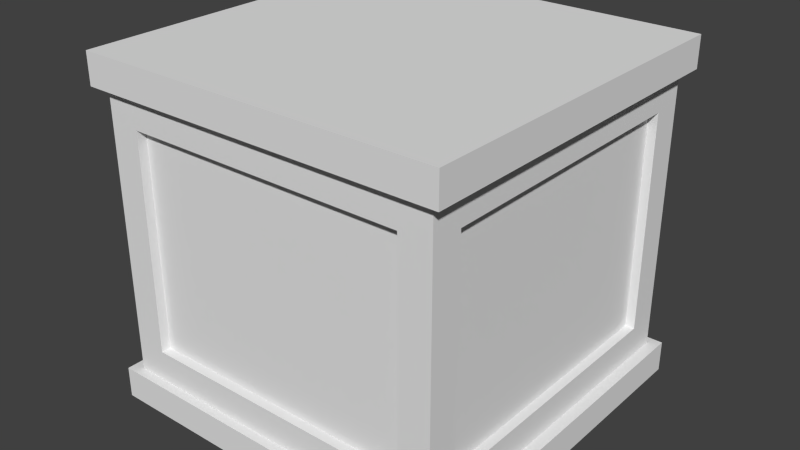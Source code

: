 # Source: CajaMadera.blend  (saved by Blender 2.76.0; exported with 4.5.12 LTS)
import bpy
from mathutils import Matrix  # noqa: F401  (used for matrix-valued properties, if any)

bpy.ops.wm.read_factory_settings(use_empty=True)
scene = bpy.context.scene
scene.name = 'Scene'

# ---- collections
col_collection_1 = bpy.data.collections.new('Collection 1'); scene.collection.children.link(col_collection_1)

# ---- world
world_world = bpy.data.worlds.new('World'); scene.world = world_world
world_world.color = (0.05088, 0.05088, 0.05088)
world_world.use_sun_shadow = False
world_world.sun_shadow_jitter_overblur = 0.0
world_world.cycles.sampling_method = 'MANUAL'
world_world.cycles.sample_map_resolution = 256

# ---- meshes
me_cube = bpy.data.meshes.new('Cube')
me_cube.from_pydata([(-1.0, -1.0, -1.0), (-1.0, -1.0, 1.0), (-1.0, 1.0, -1.0), (-1.0, 1.0, 1.0), (1.0, -1.0, -1.0), (1.0, -1.0, 1.0), (1.0, 1.0, -1.0), (1.0, 1.0, 1.0), (-0.8182, 1.0, 1.0), (-0.6364, 1.0, 1.0), (-0.4545, 1.0, 1.0), (-0.2727, 1.0, 1.0), (-0.09091, 1.0, 1.0), (0.09091, 1.0, 1.0), (0.2727, 1.0, 1.0), (0.4545, 1.0, 1.0), (0.6364, 1.0, 1.0), (0.8182, 1.0, 1.0), (0.8182, 1.0, -1.0), (0.6364, 1.0, -1.0), (0.4545, 1.0, -1.0), (0.2727, 1.0, -1.0), (0.09091, 1.0, -1.0), (-0.09091, 1.0, -1.0), (-0.2727, 1.0, -1.0), (-0.4545, 1.0, -1.0), (-0.6364, 1.0, -1.0), (-0.8182, 1.0, -1.0), (0.8182, -1.0, 1.0), (0.6364, -1.0, 1.0), (0.4545, -1.0, 1.0), (0.2727, -1.0, 1.0), (0.09091, -1.0, 1.0), (-0.09091, -1.0, 1.0), (-0.2727, -1.0, 1.0), (-0.4545, -1.0, 1.0), (-0.6364, -1.0, 1.0), (-0.8182, -1.0, 1.0), (-0.8182, -1.0, -1.0), (-0.6364, -1.0, -1.0), (-0.4545, -1.0, -1.0), (-0.2727, -1.0, -1.0), (-0.09091, -1.0, -1.0), (0.09091, -1.0, -1.0), (0.2727, -1.0, -1.0), (0.4545, -1.0, -1.0), (0.6364, -1.0, -1.0), (0.8182, -1.0, -1.0), (-1.0, -0.8182, 1.0), (-1.0, -0.6364, 1.0), (-1.0, -0.4545, 1.0), (-1.0, -0.2727, 1.0), (-1.0, -0.09091, 1.0), (-1.0, 0.09091, 1.0), (-1.0, 0.2727, 1.0), (-1.0, 0.4545, 1.0), (-1.0, 0.6364, 1.0), (-1.0, 0.8182, 1.0), (-1.0, 0.8182, -1.0), (-1.0, 0.6364, -1.0), (-1.0, 0.4545, -1.0), (-1.0, 0.2727, -1.0), (-1.0, 0.09091, -1.0), (-1.0, -0.09091, -1.0), (-1.0, -0.2727, -1.0), (-1.0, -0.4545, -1.0), (-1.0, -0.6364, -1.0), (-1.0, -0.8182, -1.0), (1.0, 0.8182, 1.0), (1.0, 0.6364, 1.0), (1.0, 0.4545, 1.0), (1.0, 0.2727, 1.0), (1.0, 0.09091, 1.0), (1.0, -0.09091, 1.0), (1.0, -0.2727, 1.0), (1.0, -0.4545, 1.0), (1.0, -0.6364, 1.0), (1.0, -0.8182, 1.0), (1.0, -0.8182, -1.0), (1.0, -0.6364, -1.0), (1.0, -0.4545, -1.0), (1.0, -0.2727, -1.0), (1.0, -0.09091, -1.0), (1.0, 0.09091, -1.0), (1.0, 0.2727, -1.0), (1.0, 0.4545, -1.0), (1.0, 0.6364, -1.0), (1.0, 0.8182, -1.0), (0.8182, 0.8182, 1.0), (0.8182, 0.6364, 1.0), (0.8182, 0.4545, 1.0), (0.8182, 0.2727, 1.0), (0.8182, 0.09091, 1.0), (0.8182, -0.09091, 1.0), (0.8182, -0.2727, 1.0), (0.8182, -0.4545, 1.0), (0.8182, -0.6364, 1.0), (0.8182, -0.8182, 1.0), (0.6364, 0.8182, 1.0), (0.6364, 0.6364, 1.0), (0.6364, 0.4545, 1.0), (0.6364, 0.2727, 1.0), (0.6364, 0.09091, 1.0), (0.6364, -0.09091, 1.0), (0.6364, -0.2727, 1.0), (0.6364, -0.4545, 1.0), (0.6364, -0.6364, 1.0), (0.6364, -0.8182, 1.0), (0.4545, 0.8182, 1.0), (0.4545, 0.6364, 1.0), (0.4545, 0.4545, 1.0), (0.4545, 0.2727, 1.0), (0.4545, 0.09091, 1.0), (0.4545, -0.09091, 1.0), (0.4545, -0.2727, 1.0), (0.4545, -0.4545, 1.0), (0.4545, -0.6364, 1.0), (0.4545, -0.8182, 1.0), (0.2727, 0.8182, 1.0), (0.2727, 0.6364, 1.0), (0.2727, 0.4545, 1.0), (0.2727, 0.2727, 1.0), (0.2727, 0.09091, 1.0), (0.2727, -0.09091, 1.0), (0.2727, -0.2727, 1.0), (0.2727, -0.4545, 1.0), (0.2727, -0.6364, 1.0), (0.2727, -0.8182, 1.0), (0.09091, 0.8182, 1.0), (0.09091, 0.6364, 1.0), (0.09091, 0.4545, 1.0), (0.09091, 0.2727, 1.0), (0.09091, 0.09091, 1.0), (0.09091, -0.09091, 1.0), (0.09091, -0.2727, 1.0), (0.09091, -0.4545, 1.0), (0.09091, -0.6364, 1.0), (0.09091, -0.8182, 1.0), (-0.09091, 0.8182, 1.0), (-0.09091, 0.6364, 1.0), (-0.09091, 0.4545, 1.0), (-0.09091, 0.2727, 1.0), (-0.09091, 0.09091, 1.0), (-0.09091, -0.09091, 1.0), (-0.09091, -0.2727, 1.0), (-0.09091, -0.4545, 1.0), (-0.09091, -0.6364, 1.0), (-0.09091, -0.8182, 1.0), (-0.2727, 0.8182, 1.0), (-0.2727, 0.6364, 1.0), (-0.2727, 0.4545, 1.0), (-0.2727, 0.2727, 1.0), (-0.2727, 0.09091, 1.0), (-0.2727, -0.09091, 1.0), (-0.2727, -0.2727, 1.0), (-0.2727, -0.4545, 1.0), (-0.2727, -0.6364, 1.0), (-0.2727, -0.8182, 1.0), (-0.4545, 0.8182, 1.0), (-0.4545, 0.6364, 1.0), (-0.4545, 0.4545, 1.0), (-0.4545, 0.2727, 1.0), (-0.4545, 0.09091, 1.0), (-0.4545, -0.09091, 1.0), (-0.4545, -0.2727, 1.0), (-0.4545, -0.4545, 1.0), (-0.4545, -0.6364, 1.0), (-0.4545, -0.8182, 1.0), (-0.6364, 0.8182, 1.0), (-0.6364, 0.6364, 1.0), (-0.6364, 0.4545, 1.0), (-0.6364, 0.2727, 1.0), (-0.6364, 0.09091, 1.0), (-0.6364, -0.09091, 1.0), (-0.6364, -0.2727, 1.0), (-0.6364, -0.4545, 1.0), (-0.6364, -0.6364, 1.0), (-0.6364, -0.8182, 1.0), (-0.8182, 0.8182, 1.0), (-0.8182, 0.6364, 1.0), (-0.8182, 0.4545, 1.0), (-0.8182, 0.2727, 1.0), (-0.8182, 0.09091, 1.0), (-0.8182, -0.09091, 1.0), (-0.8182, -0.2727, 1.0), (-0.8182, -0.4545, 1.0), (-0.8182, -0.6364, 1.0), (-0.8182, -0.8182, 1.0), (-0.8182, 0.8182, -1.0), (-0.8182, 0.6364, -1.0), (-0.8182, 0.4545, -1.0), (-0.8182, 0.2727, -1.0), (-0.8182, 0.09091, -1.0), (-0.8182, -0.09091, -1.0), (-0.8182, -0.2727, -1.0), (-0.8182, -0.4545, -1.0), (-0.8182, -0.6364, -1.0), (-0.8182, -0.8182, -1.0), (-0.6364, 0.8182, -1.0), (-0.6364, 0.6364, -1.0), (-0.6364, 0.4545, -1.0), (-0.6364, 0.2727, -1.0), (-0.6364, 0.09091, -1.0), (-0.6364, -0.09091, -1.0), (-0.6364, -0.2727, -1.0), (-0.6364, -0.4545, -1.0), (-0.6364, -0.6364, -1.0), (-0.6364, -0.8182, -1.0), (-0.4545, 0.8182, -1.0), (-0.4545, 0.6364, -1.0), (-0.4545, 0.4545, -1.0), (-0.4545, 0.2727, -1.0), (-0.4545, 0.09091, -1.0), (-0.4545, -0.09091, -1.0), (-0.4545, -0.2727, -1.0), (-0.4545, -0.4545, -1.0), (-0.4545, -0.6364, -1.0), (-0.4545, -0.8182, -1.0), (-0.2727, 0.8182, -1.0), (-0.2727, 0.6364, -1.0), (-0.2727, 0.4545, -1.0), (-0.2727, 0.2727, -1.0), (-0.2727, 0.09091, -1.0), (-0.2727, -0.09091, -1.0), (-0.2727, -0.2727, -1.0), (-0.2727, -0.4545, -1.0), (-0.2727, -0.6364, -1.0), (-0.2727, -0.8182, -1.0), (-0.09091, 0.8182, -1.0), (-0.09091, 0.6364, -1.0), (-0.09091, 0.4545, -1.0), (-0.09091, 0.2727, -1.0), (-0.09091, 0.09091, -1.0), (-0.09091, -0.09091, -1.0), (-0.09091, -0.2727, -1.0), (-0.09091, -0.4545, -1.0), (-0.09091, -0.6364, -1.0), (-0.09091, -0.8182, -1.0), (0.09091, 0.8182, -1.0), (0.09091, 0.6364, -1.0), (0.09091, 0.4545, -1.0), (0.09091, 0.2727, -1.0), (0.09091, 0.09091, -1.0), (0.09091, -0.09091, -1.0), (0.09091, -0.2727, -1.0), (0.09091, -0.4545, -1.0), (0.09091, -0.6364, -1.0), (0.09091, -0.8182, -1.0), (0.2727, 0.8182, -1.0), (0.2727, 0.6364, -1.0), (0.2727, 0.4545, -1.0), (0.2727, 0.2727, -1.0), (0.2727, 0.09091, -1.0), (0.2727, -0.09091, -1.0), (0.2727, -0.2727, -1.0), (0.2727, -0.4545, -1.0), (0.2727, -0.6364, -1.0), (0.2727, -0.8182, -1.0), (0.4545, 0.8182, -1.0), (0.4545, 0.6364, -1.0), (0.4545, 0.4545, -1.0), (0.4545, 0.2727, -1.0), (0.4545, 0.09091, -1.0), (0.4545, -0.09091, -1.0), (0.4545, -0.2727, -1.0), (0.4545, -0.4545, -1.0), (0.4545, -0.6364, -1.0), (0.4545, -0.8182, -1.0), (0.6364, 0.8182, -1.0), (0.6364, 0.6364, -1.0), (0.6364, 0.4545, -1.0), (0.6364, 0.2727, -1.0), (0.6364, 0.09091, -1.0), (0.6364, -0.09091, -1.0), (0.6364, -0.2727, -1.0), (0.6364, -0.4545, -1.0), (0.6364, -0.6364, -1.0), (0.6364, -0.8182, -1.0), (0.8182, 0.8182, -1.0), (0.8182, 0.6364, -1.0), (0.8182, 0.4545, -1.0), (0.8182, 0.2727, -1.0), (0.8182, 0.09091, -1.0), (0.8182, -0.09091, -1.0), (0.8182, -0.2727, -1.0), (0.8182, -0.4545, -1.0), (0.8182, -0.6364, -1.0), (0.8182, -0.8182, -1.0), (-1.0, -1.0, -0.8182), (-1.0, -1.0, -0.6364), (-1.0, -1.0, -0.4545), (-1.0, -1.0, -0.2727), (-1.0, -1.0, -0.09091), (-1.0, -1.0, 0.09091), (-1.0, -1.0, 0.2727), (-1.0, -1.0, 0.4545), (-1.0, -1.0, 0.6364), (-1.0, -1.0, 0.8182), (-1.0, 1.0, 0.8182), (-1.0, 1.0, 0.6364), (-1.0, 1.0, 0.4545), (-1.0, 1.0, 0.2727), (-1.0, 1.0, 0.09091), (-1.0, 1.0, -0.09091), (-1.0, 1.0, -0.2727), (-1.0, 1.0, -0.4545), (-1.0, 1.0, -0.6364), (-1.0, 1.0, -0.8182), (1.0, 1.0, 0.8182), (1.0, 1.0, 0.6364), (1.0, 1.0, 0.4545), (1.0, 1.0, 0.2727), (1.0, 1.0, 0.09091), (1.0, 1.0, -0.09091), (1.0, 1.0, -0.2727), (1.0, 1.0, -0.4545), (1.0, 1.0, -0.6364), (1.0, 1.0, -0.8182), (1.0, -1.0, 0.8182), (1.0, -1.0, 0.6364), (1.0, -1.0, 0.4545), (1.0, -1.0, 0.2727), (1.0, -1.0, 0.09091), (1.0, -1.0, -0.09091), (1.0, -1.0, -0.2727), (1.0, -1.0, -0.4545), (1.0, -1.0, -0.6364), (1.0, -1.0, -0.8182), (0.8182, -1.0, 0.8182), (0.8182, -1.0, 0.6364), (0.8182, -1.0, 0.4545), (0.8182, -1.0, 0.2727), (0.8182, -1.0, 0.09091), (0.8182, -1.0, -0.09091), (0.8182, -1.0, -0.2727), (0.8182, -1.0, -0.4545), (0.8182, -1.0, -0.6364), (0.8182, -1.0, -0.8182), (0.6364, -1.0, 0.8182), (0.6364, -1.0, 0.6364), (0.6364, -1.0, -0.6364), (0.6364, -1.0, -0.8182), (0.4545, -1.0, 0.8182), (0.4545, -1.0, 0.6364), (0.4545, -1.0, -0.6364), (0.4545, -1.0, -0.8182), (0.2727, -1.0, 0.8182), (0.2727, -1.0, 0.6364), (0.2727, -1.0, -0.6364), (0.2727, -1.0, -0.8182), (0.09091, -1.0, 0.8182), (0.09091, -1.0, 0.6364), (0.09091, -1.0, -0.6364), (0.09091, -1.0, -0.8182), (-0.09091, -1.0, 0.8182), (-0.09091, -1.0, 0.6364), (-0.09091, -1.0, -0.6364), (-0.09091, -1.0, -0.8182), (-0.2727, -1.0, 0.8182), (-0.2727, -1.0, 0.6364), (-0.2727, -1.0, -0.6364), (-0.2727, -1.0, -0.8182), (-0.4545, -1.0, 0.8182), (-0.4545, -1.0, 0.6364), (-0.4545, -1.0, -0.6364), (-0.4545, -1.0, -0.8182), (-0.6364, -1.0, 0.8182), (-0.6364, -1.0, 0.6364), (-0.6364, -1.0, -0.6364), (-0.6364, -1.0, -0.8182), (-0.8182, -1.0, 0.8182), (-0.8182, -1.0, 0.6364), (-0.8182, -1.0, 0.4545), (-0.8182, -1.0, 0.2727), (-0.8182, -1.0, 0.09091), (-0.8182, -1.0, -0.09091), (-0.8182, -1.0, -0.2727), (-0.8182, -1.0, -0.4545), (-0.8182, -1.0, -0.6364), (-0.8182, -1.0, -0.8182), (-0.8182, 1.0, 0.8182), (-0.8182, 1.0, 0.6364), (-0.8182, 1.0, 0.4545), (-0.8182, 1.0, 0.2727), (-0.8182, 1.0, 0.09091), (-0.8182, 1.0, -0.09091), (-0.8182, 1.0, -0.2727), (-0.8182, 1.0, -0.4545), (-0.8182, 1.0, -0.6364), (-0.8182, 1.0, -0.8182), (-0.6364, 1.0, 0.8182), (-0.6364, 1.0, 0.6364), (-0.6364, 1.0, -0.6364), (-0.6364, 1.0, -0.8182), (-0.4545, 1.0, 0.8182), (-0.4545, 1.0, 0.6364), (-0.4545, 1.0, -0.6364), (-0.4545, 1.0, -0.8182), (-0.2727, 1.0, 0.8182), (-0.2727, 1.0, 0.6364), (-0.2727, 1.0, -0.6364), (-0.2727, 1.0, -0.8182), (-0.09091, 1.0, 0.8182), (-0.09091, 1.0, 0.6364), (-0.09091, 1.0, -0.6364), (-0.09091, 1.0, -0.8182), (0.09091, 1.0, 0.8182), (0.09091, 1.0, 0.6364), (0.09091, 1.0, -0.6364), (0.09091, 1.0, -0.8182), (0.2727, 1.0, 0.8182), (0.2727, 1.0, 0.6364), (0.2727, 1.0, -0.6364), (0.2727, 1.0, -0.8182), (0.4545, 1.0, 0.8182), (0.4545, 1.0, 0.6364), (0.4545, 1.0, -0.6364), (0.4545, 1.0, -0.8182), (0.6364, 1.0, 0.8182), (0.6364, 1.0, 0.6364), (0.6364, 1.0, -0.6364), (0.6364, 1.0, -0.8182), (0.8182, 1.0, 0.8182), (0.8182, 1.0, 0.6364), (0.8182, 1.0, 0.4545), (0.8182, 1.0, 0.2727), (0.8182, 1.0, 0.09091), (0.8182, 1.0, -0.09091), (0.8182, 1.0, -0.2727), (0.8182, 1.0, -0.4545), (0.8182, 1.0, -0.6364), (0.8182, 1.0, -0.8182), (1.0, 0.8182, 0.8182), (1.0, 0.8182, 0.6364), (1.0, 0.8182, 0.4545), (1.0, 0.8182, 0.2727), (1.0, 0.8182, 0.09091), (1.0, 0.8182, -0.09091), (1.0, 0.8182, -0.2727), (1.0, 0.8182, -0.4545), (1.0, 0.8182, -0.6364), (1.0, 0.8182, -0.8182), (1.0, 0.6364, 0.8182), (1.0, 0.6364, 0.6364), (-0.6364, 0.9448, -0.6364), (-0.6364, 0.9448, -0.4545), (-0.6364, 0.9448, -0.2727), (-0.6364, 0.9448, -0.09091), (-0.6364, 0.9448, 0.09091), (-0.6364, 0.9448, 0.2727), (1.0, 0.6364, -0.6364), (1.0, 0.6364, -0.8182), (1.0, 0.4545, 0.8182), (1.0, 0.4545, 0.6364), (-0.6364, 0.9448, 0.4545), (-0.6364, 0.9448, 0.6364), (-0.8182, 0.9448, -0.6364), (-0.8182, 0.9448, -0.4545), (-0.8182, 0.9448, -0.2727), (-0.8182, 0.9448, -0.09091), (1.0, 0.4545, -0.6364), (1.0, 0.4545, -0.8182), (1.0, 0.2727, 0.8182), (1.0, 0.2727, 0.6364), (-0.8182, 0.9448, 0.09091), (-0.8182, 0.9448, 0.2727), (-0.8182, 0.9448, 0.4545), (-0.8182, 0.9448, 0.6364), (-0.8182, -0.9448, -0.6364), (-0.8182, -0.9448, -0.4545), (1.0, 0.2727, -0.6364), (1.0, 0.2727, -0.8182), (1.0, 0.09091, 0.8182), (1.0, 0.09091, 0.6364), (-0.8182, -0.9448, -0.2727), (-0.8182, -0.9448, -0.09091), (-0.8182, -0.9448, 0.09091), (-0.8182, -0.9448, 0.2727), (-0.8182, -0.9448, 0.4545), (-0.8182, -0.9448, 0.6364), (1.0, 0.09091, -0.6364), (1.0, 0.09091, -0.8182), (1.0, -0.09091, 0.8182), (1.0, -0.09091, 0.6364), (-0.6364, -0.9448, -0.6364), (-0.6364, -0.9448, -0.4545), (-0.6364, -0.9448, -0.2727), (-0.6364, -0.9448, -0.09091), (-0.6364, -0.9448, 0.09091), (-0.6364, -0.9448, 0.2727), (1.0, -0.09091, -0.6364), (1.0, -0.09091, -0.8182), (1.0, -0.2727, 0.8182), (1.0, -0.2727, 0.6364), (-0.6364, -0.9448, 0.4545), (-0.6364, -0.9448, 0.6364), (-0.4545, -0.9448, -0.6364), (-0.4545, -0.9448, -0.4545), (-0.4545, -0.9448, -0.2727), (-0.4545, -0.9448, -0.09091), (1.0, -0.2727, -0.6364), (1.0, -0.2727, -0.8182), (1.0, -0.4545, 0.8182), (1.0, -0.4545, 0.6364), (-0.4545, -0.9448, 0.09091), (-0.4545, -0.9448, 0.2727), (-0.4545, -0.9448, 0.4545), (-0.4545, -0.9448, 0.6364), (-0.2727, -0.9448, -0.6364), (-0.2727, -0.9448, -0.4545), (1.0, -0.4545, -0.6364), (1.0, -0.4545, -0.8182), (1.0, -0.6364, 0.8182), (1.0, -0.6364, 0.6364), (-0.2727, -0.9448, -0.2727), (-0.2727, -0.9448, -0.09091), (-0.2727, -0.9448, 0.09091), (-0.2727, -0.9448, 0.2727), (-0.2727, -0.9448, 0.4545), (-0.2727, -0.9448, 0.6364), (1.0, -0.6364, -0.6364), (1.0, -0.6364, -0.8182), (1.0, -0.8182, 0.8182), (1.0, -0.8182, 0.6364), (1.0, -0.8182, 0.4545), (1.0, -0.8182, 0.2727), (1.0, -0.8182, 0.09091), (1.0, -0.8182, -0.09091), (1.0, -0.8182, -0.2727), (1.0, -0.8182, -0.4545), (1.0, -0.8182, -0.6364), (1.0, -0.8182, -0.8182), (-1.0, -0.8182, 0.8182), (-1.0, -0.8182, 0.6364), (-1.0, -0.8182, 0.4545), (-1.0, -0.8182, 0.2727), (-1.0, -0.8182, 0.09091), (-1.0, -0.8182, -0.09091), (-1.0, -0.8182, -0.2727), (-1.0, -0.8182, -0.4545), (-1.0, -0.8182, -0.6364), (-1.0, -0.8182, -0.8182), (-1.0, -0.6364, 0.8182), (-1.0, -0.6364, 0.6364), (-0.09091, -0.9448, -0.6364), (-0.09091, -0.9448, -0.4545), (-0.09091, -0.9448, -0.2727), (-0.09091, -0.9448, -0.09091), (-0.09091, -0.9448, 0.09091), (-0.09091, -0.9448, 0.2727), (-1.0, -0.6364, -0.6364), (-1.0, -0.6364, -0.8182), (-1.0, -0.4545, 0.8182), (-1.0, -0.4545, 0.6364), (-0.09091, -0.9448, 0.4545), (-0.09091, -0.9448, 0.6364), (0.09091, -0.9448, -0.6364), (0.09091, -0.9448, -0.4545), (0.09091, -0.9448, -0.2727), (0.09091, -0.9448, -0.09091), (-1.0, -0.4545, -0.6364), (-1.0, -0.4545, -0.8182), (-1.0, -0.2727, 0.8182), (-1.0, -0.2727, 0.6364), (0.09091, -0.9448, 0.09091), (0.09091, -0.9448, 0.2727), (0.09091, -0.9448, 0.4545), (0.09091, -0.9448, 0.6364), (0.2727, -0.9448, -0.6364), (0.2727, -0.9448, -0.4545), (-1.0, -0.2727, -0.6364), (-1.0, -0.2727, -0.8182), (-1.0, -0.09091, 0.8182), (-1.0, -0.09091, 0.6364), (0.2727, -0.9448, -0.2727), (0.2727, -0.9448, -0.09091), (0.2727, -0.9448, 0.09091), (0.2727, -0.9448, 0.2727), (0.2727, -0.9448, 0.4545), (0.2727, -0.9448, 0.6364), (-1.0, -0.09091, -0.6364), (-1.0, -0.09091, -0.8182), (-1.0, 0.09091, 0.8182), (-1.0, 0.09091, 0.6364), (0.4545, -0.9448, -0.6364), (0.4545, -0.9448, -0.4545), (0.4545, -0.9448, -0.2727), (0.4545, -0.9448, -0.09091), (0.4545, -0.9448, 0.09091), (0.4545, -0.9448, 0.2727), (-1.0, 0.09091, -0.6364), (-1.0, 0.09091, -0.8182), (-1.0, 0.2727, 0.8182), (-1.0, 0.2727, 0.6364), (0.4545, -0.9448, 0.4545), (0.4545, -0.9448, 0.6364), (0.6364, -0.9448, -0.6364), (0.6364, -0.9448, -0.4545), (0.6364, -0.9448, -0.2727), (0.6364, -0.9448, -0.09091), (-1.0, 0.2727, -0.6364), (-1.0, 0.2727, -0.8182), (-1.0, 0.4545, 0.8182), (-1.0, 0.4545, 0.6364), (0.6364, -0.9448, 0.09091), (0.6364, -0.9448, 0.2727), (0.6364, -0.9448, 0.4545), (0.6364, -0.9448, 0.6364), (0.8182, -0.9448, -0.6364), (0.8182, -0.9448, -0.4545), (-1.0, 0.4545, -0.6364), (-1.0, 0.4545, -0.8182), (-1.0, 0.6364, 0.8182), (-1.0, 0.6364, 0.6364), (0.8182, -0.9448, -0.2727), (0.8182, -0.9448, -0.09091), (0.8182, -0.9448, 0.09091), (0.8182, -0.9448, 0.2727), (0.8182, -0.9448, 0.4545), (0.8182, -0.9448, 0.6364), (-1.0, 0.6364, -0.6364), (-1.0, 0.6364, -0.8182), (-1.0, 0.8182, 0.8182), (-1.0, 0.8182, 0.6364), (-1.0, 0.8182, 0.4545), (-1.0, 0.8182, 0.2727), (-1.0, 0.8182, 0.09091), (-1.0, 0.8182, -0.09091), (-1.0, 0.8182, -0.2727), (-1.0, 0.8182, -0.4545), (-1.0, 0.8182, -0.6364), (-1.0, 0.8182, -0.8182), (-1.067, -1.054, 0.8182), (-1.067, -1.054, 1.0), (-1.067, 0.8627, 1.0), (-1.067, 1.054, 1.0), (-1.067, 1.054, -0.8182), (-1.067, 1.054, -1.0), (-1.067, -0.8627, -1.0), (-1.067, -1.054, -1.0), (0.8182, 1.054, 1.0), (1.067, 1.054, 1.0), (1.067, 1.054, -0.8182), (1.067, 1.054, -1.0), (-0.8182, 1.054, -1.0), (1.067, -0.8627, 1.0), (1.067, -1.054, 1.0), (1.067, -1.054, -0.8182), (1.067, -1.054, -1.0), (1.067, 0.8627, -1.0), (-0.8182, -1.054, 1.0), (0.8182, -1.054, -1.0), (-0.8182, 1.054, 1.0), (-0.6364, 1.054, 1.0), (-0.4545, 1.054, 1.0), (-0.2727, 1.054, 1.0), (-0.09091, 1.054, 1.0), (0.09091, 1.054, 1.0), (0.2727, 1.054, 1.0), (0.4545, 1.054, 1.0), (0.6364, 1.054, 1.0), (0.8182, 1.054, -1.0), (0.6364, 1.054, -1.0), (0.4545, 1.054, -1.0), (0.2727, 1.054, -1.0), (0.09091, 1.054, -1.0), (-0.09091, 1.054, -1.0), (-0.2727, 1.054, -1.0), (-0.4545, 1.054, -1.0), (-0.6364, 1.054, -1.0), (0.8182, -1.054, 1.0), (0.6364, -1.054, 1.0), (0.4545, -1.054, 1.0), (0.2727, -1.054, 1.0), (0.09091, -1.054, 1.0), (-0.09091, -1.054, 1.0), (-0.2727, -1.054, 1.0), (-0.4545, -1.054, 1.0), (-0.6364, -1.054, 1.0), (-0.8182, -1.054, -1.0), (-0.6364, -1.054, -1.0), (-0.4545, -1.054, -1.0), (-0.2727, -1.054, -1.0), (-0.09091, -1.054, -1.0), (0.09091, -1.054, -1.0), (0.2727, -1.054, -1.0), (0.4545, -1.054, -1.0), (0.6364, -1.054, -1.0), (0.8182, -1.054, -0.8182), (0.6364, -1.054, -0.8182), (0.4545, -1.054, -0.8182), (0.2727, -1.054, -0.8182), (0.09091, -1.054, -0.8182), (-0.09091, -1.054, -0.8182), (-0.2727, -1.054, -0.8182), (-0.4545, -1.054, -0.8182), (-0.6364, -1.054, -0.8182), (-0.8182, -1.054, -0.8182), (-0.8182, 1.054, -0.8182), (-0.6364, 1.054, -0.8182), (-0.4545, 1.054, -0.8182), (-0.2727, 1.054, -0.8182), (-0.09091, 1.054, -0.8182), (0.09091, 1.054, -0.8182), (0.2727, 1.054, -0.8182), (0.4545, 1.054, -0.8182), (0.6364, 1.054, -0.8182), (0.8182, 1.054, -0.8182), (-1.067, -0.8627, 1.0), (-1.067, -0.671, 1.0), (-1.067, -0.4793, 1.0), (-1.067, -0.2876, 1.0), (-1.067, -0.09586, 1.0), (-1.067, 0.09586, 1.0), (-1.067, 0.2876, 1.0), (-1.067, 0.4793, 1.0), (-1.067, 0.671, 1.0), (-1.067, 0.8627, -1.0), (-1.067, 0.671, -1.0), (-1.067, 0.4793, -1.0), (-1.067, 0.2876, -1.0), (-1.067, 0.09586, -1.0), (-1.067, -0.09586, -1.0), (-1.067, -0.2876, -1.0), (-1.067, -0.4793, -1.0), (-1.067, -0.671, -1.0), (1.067, 0.8627, 1.0), (1.067, 0.671, 1.0), (1.067, 0.4793, 1.0), (1.067, 0.2876, 1.0), (1.067, 0.09586, 1.0), (1.067, -0.09586, 1.0), (1.067, -0.2876, 1.0), (1.067, -0.4793, 1.0), (1.067, -0.671, 1.0), (1.067, -0.8627, -1.0), (1.067, -0.671, -1.0), (1.067, -0.4793, -1.0), (1.067, -0.2876, -1.0), (1.067, -0.09586, -1.0), (1.067, 0.09586, -1.0), (1.067, 0.2876, -1.0), (1.067, 0.4793, -1.0), (1.067, 0.671, -1.0), (1.067, 0.8627, -0.8182), (1.067, 0.671, -0.8182), (1.067, 0.4793, -0.8182), (1.067, 0.2876, -0.8182), (1.067, 0.09586, -0.8182), (1.067, -0.09586, -0.8182), (1.067, -0.2876, -0.8182), (1.067, -0.4793, -0.8182), (1.067, -0.671, -0.8182), (1.067, -0.8627, -0.8182), (-1.067, -0.8627, -0.8182), (-1.067, -0.671, -0.8182), (-1.067, -0.4793, -0.8182), (-1.067, -0.2876, -0.8182), (-1.067, -0.09586, -0.8182), (-1.067, 0.09586, -0.8182), (-1.067, 0.2876, -0.8182), (-1.067, 0.4793, -0.8182), (-1.067, 0.671, -0.8182), (-1.067, 0.8627, -0.8182), (-1.067, -1.054, -0.8182), (-1.067, 1.054, 0.8182), (1.067, 1.054, 0.8182), (1.067, -1.054, 0.8182), (0.8182, -1.054, 0.8182), (0.6364, -1.054, 0.8182), (0.4545, -1.054, 0.8182), (0.2727, -1.054, 0.8182), (0.09091, -1.054, 0.8182), (-0.09091, -1.054, 0.8182), (-0.2727, -1.054, 0.8182), (-0.4545, -1.054, 0.8182), (-0.6364, -1.054, 0.8182), (-0.8182, -1.054, 0.8182), (-0.8182, 1.054, 0.8182), (-0.6364, 1.054, 0.8182), (-0.4545, 1.054, 0.8182), (-0.2727, 1.054, 0.8182), (-0.09091, 1.054, 0.8182), (0.09091, 1.054, 0.8182), (0.2727, 1.054, 0.8182), (0.4545, 1.054, 0.8182), (0.6364, 1.054, 0.8182), (0.8182, 1.054, 0.8182), (1.067, 0.8627, 0.8182), (1.067, 0.671, 0.8182), (1.067, 0.4793, 0.8182), (1.067, 0.2876, 0.8182), (1.067, 0.09586, 0.8182), (1.067, -0.09586, 0.8182), (1.067, -0.2876, 0.8182), (1.067, -0.4793, 0.8182), (1.067, -0.671, 0.8182), (1.067, -0.8627, 0.8182), (-1.067, -0.8627, 0.8182), (-1.067, -0.671, 0.8182), (-1.067, -0.4793, 0.8182), (-1.067, -0.2876, 0.8182), (-1.067, -0.09586, 0.8182), (-1.067, 0.09586, 0.8182), (-1.067, 0.2876, 0.8182), (-1.067, 0.4793, 0.8182), (-1.067, 0.671, 0.8182), (-1.067, 0.8627, 0.8182), (0.9467, 0.8182, 0.6364), (0.9467, 0.8182, 0.4545), (0.9467, 0.8182, 0.2727), (0.9467, 0.8182, 0.09091), (0.9467, 0.8182, -0.09091), (0.9467, 0.8182, -0.2727), (0.9467, 0.8182, -0.4545), (0.9467, 0.8182, -0.6364), (0.9467, 0.6364, 0.6364), (0.9467, 0.6364, 0.4545), (0.9467, 0.6364, 0.2727), (0.9467, 0.6364, 0.09091), (0.9467, 0.6364, -0.09091), (0.9467, 0.6364, -0.2727), (0.9467, 0.6364, -0.4545), (0.9467, 0.6364, -0.6364), (0.9467, 0.4545, 0.6364), (0.9467, 0.4545, 0.4545), (0.9467, 0.4545, 0.2727), (0.9467, 0.4545, 0.09091), (0.9467, 0.4545, -0.09091), (0.9467, 0.4545, -0.2727), (0.9467, 0.4545, -0.4545), (0.9467, 0.4545, -0.6364), (0.9467, 0.2727, 0.6364), (0.9467, 0.2727, 0.4545), (0.9467, 0.2727, 0.2727), (0.9467, 0.2727, 0.09091), (0.9467, 0.2727, -0.09091), (0.9467, 0.2727, -0.2727), (0.9467, 0.2727, -0.4545), (0.9467, 0.2727, -0.6364), (0.9467, 0.09091, 0.6364), (0.9467, 0.09091, 0.4545), (0.9467, 0.09091, 0.2727), (0.9467, 0.09091, 0.09091), (0.9467, 0.09091, -0.09091), (0.9467, 0.09091, -0.2727), (0.9467, 0.09091, -0.4545), (0.9467, 0.09091, -0.6364), (0.9467, -0.09091, 0.6364), (0.9467, -0.09091, 0.4545), (0.9467, -0.09091, 0.2727), (0.9467, -0.09091, 0.09091), (0.9467, -0.09091, -0.09091), (0.9467, -0.09091, -0.2727), (0.9467, -0.09091, -0.4545), (0.9467, -0.09091, -0.6364), (0.9467, -0.2727, 0.6364), (0.9467, -0.2727, 0.4545), (0.9467, -0.2727, 0.2727), (0.9467, -0.2727, 0.09091), (0.9467, -0.2727, -0.09091), (0.9467, -0.2727, -0.2727), (0.9467, -0.2727, -0.4545), (0.9467, -0.2727, -0.6364), (0.9467, -0.4545, 0.6364), (0.9467, -0.4545, 0.4545), (0.9467, -0.4545, 0.2727), (0.9467, -0.4545, 0.09091), (0.9467, -0.4545, -0.09091), (0.9467, -0.4545, -0.2727), (0.9467, -0.4545, -0.4545), (0.9467, -0.4545, -0.6364), (0.9467, -0.6364, 0.6364), (0.9467, -0.6364, 0.4545), (0.9467, -0.6364, 0.2727), (0.9467, -0.6364, 0.09091), (0.9467, -0.6364, -0.09091), (0.9467, -0.6364, -0.2727), (0.9467, -0.6364, -0.4545), (0.9467, -0.6364, -0.6364), (0.9467, -0.8182, 0.6364), (0.9467, -0.8182, 0.4545), (0.9467, -0.8182, 0.2727), (0.9467, -0.8182, 0.09091), (0.9467, -0.8182, -0.09091), (0.9467, -0.8182, -0.2727), (0.9467, -0.8182, -0.4545), (0.9467, -0.8182, -0.6364), (-0.9467, -0.8182, 0.6364), (-0.9467, -0.8182, 0.4545), (-0.9467, -0.8182, 0.2727), (-0.9467, -0.8182, 0.09091), (-0.9467, -0.8182, -0.09091), (-0.9467, -0.8182, -0.2727), (-0.9467, -0.8182, -0.4545), (-0.9467, -0.8182, -0.6364), (-0.9467, -0.6364, 0.6364), (-0.9467, -0.6364, 0.4545), (-0.9467, -0.6364, 0.2727), (-0.9467, -0.6364, 0.09091), (-0.9467, -0.6364, -0.09091), (-0.9467, -0.6364, -0.2727), (-0.9467, -0.6364, -0.4545), (-0.9467, -0.6364, -0.6364), (-0.9467, -0.4545, 0.6364), (-0.9467, -0.4545, 0.4545), (-0.9467, -0.4545, 0.2727), (-0.9467, -0.4545, 0.09091), (-0.9467, -0.4545, -0.09091), (-0.9467, -0.4545, -0.2727), (-0.9467, -0.4545, -0.4545), (-0.9467, -0.4545, -0.6364), (-0.9467, -0.2727, 0.6364), (-0.9467, -0.2727, 0.4545), (-0.9467, -0.2727, 0.2727), (-0.9467, -0.2727, 0.09091), (-0.9467, -0.2727, -0.09091), (-0.9467, -0.2727, -0.2727), (-0.9467, -0.2727, -0.4545), (-0.9467, -0.2727, -0.6364), (-0.9467, -0.09091, 0.6364), (-0.9467, -0.09091, 0.4545), (-0.9467, -0.09091, 0.2727), (-0.9467, -0.09091, 0.09091), (-0.9467, -0.09091, -0.09091), (-0.9467, -0.09091, -0.2727), (-0.9467, -0.09091, -0.4545), (-0.9467, -0.09091, -0.6364), (-0.9467, 0.09091, 0.6364), (-0.9467, 0.09091, 0.4545), (-0.9467, 0.09091, 0.2727), (-0.9467, 0.09091, 0.09091), (-0.9467, 0.09091, -0.09091), (-0.9467, 0.09091, -0.2727), (-0.9467, 0.09091, -0.4545), (-0.9467, 0.09091, -0.6364), (-0.9467, 0.2727, 0.6364), (-0.9467, 0.2727, 0.4545), (-0.9467, 0.2727, 0.2727), (-0.9467, 0.2727, 0.09091), (-0.9467, 0.2727, -0.09091), (-0.9467, 0.2727, -0.2727), (-0.9467, 0.2727, -0.4545), (-0.9467, 0.2727, -0.6364), (-0.9467, 0.4545, 0.6364), (-0.9467, 0.4545, 0.4545), (-0.9467, 0.4545, 0.2727), (-0.9467, 0.4545, 0.09091), (-0.9467, 0.4545, -0.09091), (-0.9467, 0.4545, -0.2727), (-0.9467, 0.4545, -0.4545), (-0.9467, 0.4545, -0.6364), (-0.9467, 0.6364, 0.6364), (-0.9467, 0.6364, 0.4545), (-0.9467, 0.6364, 0.2727), (-0.9467, 0.6364, 0.09091), (-0.9467, 0.6364, -0.09091), (-0.9467, 0.6364, -0.2727), (-0.9467, 0.6364, -0.4545), (-0.9467, 0.6364, -0.6364), (-0.9467, 0.8182, 0.6364), (-0.9467, 0.8182, 0.4545), (-0.9467, 0.8182, 0.2727), (-0.9467, 0.8182, 0.09091), (-0.9467, 0.8182, -0.09091), (-0.9467, 0.8182, -0.2727), (-0.9467, 0.8182, -0.4545), (-0.9467, 0.8182, -0.6364), (-0.4545, 0.9448, 0.6364), (-0.4545, 0.9448, 0.4545), (-0.4545, 0.9448, 0.2727), (-0.4545, 0.9448, 0.09091), (-0.4545, 0.9448, -0.09091), (-0.4545, 0.9448, -0.2727), (-0.4545, 0.9448, -0.4545), (-0.4545, 0.9448, -0.6364), (-0.2727, 0.9448, 0.6364), (-0.2727, 0.9448, 0.4545), (-0.2727, 0.9448, 0.2727), (-0.2727, 0.9448, 0.09091), (-0.2727, 0.9448, -0.09091), (-0.2727, 0.9448, -0.2727), (-0.2727, 0.9448, -0.4545), (-0.2727, 0.9448, -0.6364), (-0.09091, 0.9448, 0.6364), (-0.09091, 0.9448, 0.4545), (-0.09091, 0.9448, 0.2727), (-0.09091, 0.9448, 0.09091), (-0.09091, 0.9448, -0.09091), (-0.09091, 0.9448, -0.2727), (-0.09091, 0.9448, -0.4545), (-0.09091, 0.9448, -0.6364), (0.09091, 0.9448, 0.6364), (0.09091, 0.9448, 0.4545), (0.09091, 0.9448, 0.2727), (0.09091, 0.9448, 0.09091), (0.09091, 0.9448, -0.09091), (0.09091, 0.9448, -0.2727), (0.09091, 0.9448, -0.4545), (0.09091, 0.9448, -0.6364), (0.2727, 0.9448, 0.6364), (0.2727, 0.9448, 0.4545), (0.2727, 0.9448, 0.2727), (0.2727, 0.9448, 0.09091), (0.2727, 0.9448, -0.09091), (0.2727, 0.9448, -0.2727), (0.2727, 0.9448, -0.4545), (0.2727, 0.9448, -0.6364), (0.4545, 0.9448, 0.6364), (0.4545, 0.9448, 0.4545), (0.4545, 0.9448, 0.2727), (0.4545, 0.9448, 0.09091), (0.4545, 0.9448, -0.09091), (0.4545, 0.9448, -0.2727), (0.4545, 0.9448, -0.4545), (0.4545, 0.9448, -0.6364), (0.6364, 0.9448, 0.6364), (0.6364, 0.9448, 0.4545), (0.6364, 0.9448, 0.2727), (0.6364, 0.9448, 0.09091), (0.6364, 0.9448, -0.09091), (0.6364, 0.9448, -0.2727), (0.6364, 0.9448, -0.4545), (0.6364, 0.9448, -0.6364), (0.8182, 0.9448, 0.6364), (0.8182, 0.9448, 0.4545), (0.8182, 0.9448, 0.2727), (0.8182, 0.9448, 0.09091), (0.8182, 0.9448, -0.09091), (0.8182, 0.9448, -0.2727), (0.8182, 0.9448, -0.4545), (0.8182, 0.9448, -0.6364)], [], [(52, 53, 713, 712), (342, 338, 769, 770), (612, 602, 805, 806), (40, 41, 682, 681), (278, 18, 6, 87), (178, 8, 3, 57), (68, 7, 17, 88), (88, 17, 16, 98), (98, 16, 15, 108), (108, 15, 14, 118), (118, 14, 13, 128), (128, 13, 12, 138), (138, 12, 11, 148), (148, 11, 10, 158), (158, 10, 9, 168), (168, 9, 8, 178), (58, 2, 27, 188), (188, 27, 26, 198), (198, 26, 25, 208), (208, 25, 24, 218), (218, 24, 23, 228), (228, 23, 22, 238), (238, 22, 21, 248), (248, 21, 20, 258), (258, 20, 19, 268), (268, 19, 18, 278), (51, 52, 712, 711), (345, 349, 691, 690), (621, 631, 763, 762), (308, 422, 787, 766), (39, 40, 681, 680), (562, 552, 800, 801), (50, 51, 711, 710), (531, 327, 647, 753), (38, 39, 680, 679), (571, 581, 758, 757), (49, 50, 710, 709), (512, 502, 795, 796), (0, 38, 679, 639), (48, 49, 709, 708), (521, 531, 753, 752), (462, 452, 790, 791), (36, 37, 650, 678), (1, 48, 708, 633), (471, 481, 748, 747), (35, 36, 678, 677), (46, 277, 287, 47), (277, 276, 286, 287), (276, 275, 285, 286), (275, 274, 284, 285), (274, 273, 283, 284), (273, 272, 282, 283), (272, 271, 281, 282), (271, 270, 280, 281), (270, 269, 279, 280), (269, 268, 278, 279), (45, 267, 277, 46), (267, 266, 276, 277), (266, 265, 275, 276), (265, 264, 274, 275), (264, 263, 273, 274), (263, 262, 272, 273), (262, 261, 271, 272), (261, 260, 270, 271), (260, 259, 269, 270), (259, 258, 268, 269), (44, 257, 267, 45), (257, 256, 266, 267), (256, 255, 265, 266), (255, 254, 264, 265), (254, 253, 263, 264), (253, 252, 262, 263), (252, 251, 261, 262), (251, 250, 260, 261), (250, 249, 259, 260), (249, 248, 258, 259), (43, 247, 257, 44), (247, 246, 256, 257), (246, 245, 255, 256), (245, 244, 254, 255), (244, 243, 253, 254), (243, 242, 252, 253), (242, 241, 251, 252), (241, 240, 250, 251), (240, 239, 249, 250), (239, 238, 248, 249), (42, 237, 247, 43), (237, 236, 246, 247), (236, 235, 245, 246), (235, 234, 244, 245), (234, 233, 243, 244), (233, 232, 242, 243), (232, 231, 241, 242), (231, 230, 240, 241), (230, 229, 239, 240), (229, 228, 238, 239), (41, 227, 237, 42), (227, 226, 236, 237), (226, 225, 235, 236), (225, 224, 234, 235), (224, 223, 233, 234), (223, 222, 232, 233), (222, 221, 231, 232), (221, 220, 230, 231), (220, 219, 229, 230), (219, 218, 228, 229), (40, 217, 227, 41), (217, 216, 226, 227), (216, 215, 225, 226), (215, 214, 224, 225), (214, 213, 223, 224), (213, 212, 222, 223), (212, 211, 221, 222), (211, 210, 220, 221), (210, 209, 219, 220), (209, 208, 218, 219), (39, 207, 217, 40), (207, 206, 216, 217), (206, 205, 215, 216), (205, 204, 214, 215), (204, 203, 213, 214), (203, 202, 212, 213), (202, 201, 211, 212), (201, 200, 210, 211), (200, 199, 209, 210), (199, 198, 208, 209), (38, 197, 207, 39), (197, 196, 206, 207), (196, 195, 205, 206), (195, 194, 204, 205), (194, 193, 203, 204), (193, 192, 202, 203), (192, 191, 201, 202), (191, 190, 200, 201), (190, 189, 199, 200), (189, 188, 198, 199), (0, 67, 197, 38), (67, 66, 196, 197), (66, 65, 195, 196), (65, 64, 194, 195), (64, 63, 193, 194), (63, 62, 192, 193), (62, 61, 191, 192), (61, 60, 190, 191), (60, 59, 189, 190), (59, 58, 188, 189), (36, 177, 187, 37), (177, 176, 186, 187), (176, 175, 185, 186), (175, 174, 184, 185), (174, 173, 183, 184), (173, 172, 182, 183), (172, 171, 181, 182), (171, 170, 180, 181), (170, 169, 179, 180), (169, 168, 178, 179), (35, 167, 177, 36), (167, 166, 176, 177), (166, 165, 175, 176), (165, 164, 174, 175), (164, 163, 173, 174), (163, 162, 172, 173), (162, 161, 171, 172), (161, 160, 170, 171), (160, 159, 169, 170), (159, 158, 168, 169), (34, 157, 167, 35), (157, 156, 166, 167), (156, 155, 165, 166), (155, 154, 164, 165), (154, 153, 163, 164), (153, 152, 162, 163), (152, 151, 161, 162), (151, 150, 160, 161), (150, 149, 159, 160), (149, 148, 158, 159), (33, 147, 157, 34), (147, 146, 156, 157), (146, 145, 155, 156), (145, 144, 154, 155), (144, 143, 153, 154), (143, 142, 152, 153), (142, 141, 151, 152), (141, 140, 150, 151), (140, 139, 149, 150), (139, 138, 148, 149), (32, 137, 147, 33), (137, 136, 146, 147), (136, 135, 145, 146), (135, 134, 144, 145), (134, 133, 143, 144), (133, 132, 142, 143), (132, 131, 141, 142), (131, 130, 140, 141), (130, 129, 139, 140), (129, 128, 138, 139), (31, 127, 137, 32), (127, 126, 136, 137), (126, 125, 135, 136), (125, 124, 134, 135), (124, 123, 133, 134), (123, 122, 132, 133), (122, 121, 131, 132), (121, 120, 130, 131), (120, 119, 129, 130), (119, 118, 128, 129), (30, 117, 127, 31), (117, 116, 126, 127), (116, 115, 125, 126), (115, 114, 124, 125), (114, 113, 123, 124), (113, 112, 122, 123), (112, 111, 121, 122), (111, 110, 120, 121), (110, 109, 119, 120), (109, 108, 118, 119), (29, 107, 117, 30), (107, 106, 116, 117), (106, 105, 115, 116), (105, 104, 114, 115), (104, 103, 113, 114), (103, 102, 112, 113), (102, 101, 111, 112), (101, 100, 110, 111), (100, 99, 109, 110), (99, 98, 108, 109), (28, 97, 107, 29), (97, 96, 106, 107), (96, 95, 105, 106), (95, 94, 104, 105), (94, 93, 103, 104), (93, 92, 102, 103), (92, 91, 101, 102), (91, 90, 100, 101), (90, 89, 99, 100), (89, 88, 98, 99), (5, 77, 97, 28), (77, 76, 96, 97), (76, 75, 95, 96), (75, 74, 94, 95), (74, 73, 93, 94), (73, 72, 92, 93), (72, 71, 91, 92), (71, 70, 90, 91), (70, 69, 89, 90), (69, 68, 88, 89), (37, 187, 48, 1), (187, 186, 49, 48), (186, 185, 50, 49), (185, 184, 51, 50), (184, 183, 52, 51), (183, 182, 53, 52), (182, 181, 54, 53), (181, 180, 55, 54), (180, 179, 56, 55), (179, 178, 57, 56), (47, 287, 78, 4), (287, 286, 79, 78), (286, 285, 80, 79), (285, 284, 81, 80), (284, 283, 82, 81), (283, 282, 83, 82), (282, 281, 84, 83), (281, 280, 85, 84), (280, 279, 86, 85), (279, 278, 87, 86), (418, 414, 785, 786), (34, 35, 677, 676), (421, 431, 707, 706), (398, 394, 780, 781), (33, 34, 676, 675), (401, 405, 702, 701), (32, 33, 675, 674), (366, 362, 775, 776), (31, 32, 674, 673), (369, 379, 697, 696), (346, 342, 770, 771), (622, 612, 806, 807), (30, 31, 673, 672), (349, 353, 692, 691), (318, 522, 797, 767), (572, 562, 801, 802), (29, 30, 672, 671), (379, 288, 764, 697), (581, 591, 759, 758), (28, 29, 671, 670), (522, 512, 796, 797), (612, 622, 623, 613), (458, 446, 445, 457), (459, 447, 446, 458), (464, 448, 447, 459), (465, 449, 448, 464), (466, 454, 449, 465), (467, 455, 454, 466), (445, 974, 975, 444), (620, 630, 631, 621), (5, 28, 670, 646), (602, 612, 613, 603), (446, 973, 974, 445), (447, 972, 973, 446), (448, 971, 972, 447), (449, 970, 971, 448), (454, 969, 970, 449), (455, 968, 969, 454), (974, 982, 983, 975), (610, 620, 621, 611), (288, 541, 754, 764), (592, 602, 603, 593), (973, 981, 982, 974), (972, 980, 981, 973), (971, 979, 980, 972), (970, 978, 979, 971), (969, 977, 978, 970), (968, 976, 977, 969), (982, 990, 991, 983), (600, 610, 611, 601), (472, 462, 791, 792), (582, 592, 593, 583), (981, 989, 990, 982), (980, 988, 989, 981), (979, 987, 988, 980), (978, 986, 987, 979), (977, 985, 986, 978), (976, 984, 985, 977), (990, 998, 999, 991), (590, 600, 601, 591), (26, 27, 644, 669), (572, 582, 583, 573), (989, 997, 998, 990), (988, 996, 997, 989), (987, 995, 996, 988), (986, 994, 995, 987), (985, 993, 994, 986), (984, 992, 993, 985), (998, 1006, 1007, 999), (580, 590, 591, 581), (481, 491, 749, 748), (562, 572, 573, 563), (997, 1005, 1006, 998), (996, 1004, 1005, 997), (995, 1003, 1004, 996), (994, 1002, 1003, 995), (993, 1001, 1002, 994), (992, 1000, 1001, 993), (1006, 1014, 1015, 1007), (570, 580, 581, 571), (25, 26, 669, 668), (552, 562, 563, 553), (1005, 1013, 1014, 1006), (1004, 1012, 1013, 1005), (1003, 1011, 1012, 1004), (1002, 1010, 1011, 1003), (1001, 1009, 1010, 1002), (1000, 1008, 1009, 1001), (1014, 1022, 1023, 1015), (560, 570, 571, 561), (422, 418, 786, 787), (542, 552, 553, 543), (1013, 1021, 1022, 1014), (1012, 1020, 1021, 1013), (1011, 1019, 1020, 1012), (1010, 1018, 1019, 1011), (1009, 1017, 1018, 1010), (1008, 1016, 1017, 1009), (1022, 1030, 1031, 1023), (550, 560, 561, 551), (24, 25, 668, 667), (532, 542, 543, 533), (1021, 1029, 1030, 1022), (1020, 1028, 1029, 1021), (1019, 1027, 1028, 1020), (1018, 1026, 1027, 1019), (1017, 1025, 1026, 1018), (1016, 1024, 1025, 1017), (624, 625, 962, 961), (540, 550, 551, 541), (317, 441, 744, 642), (297, 532, 533, 296), (296, 533, 534, 295), (295, 534, 535, 294), (294, 535, 536, 293), (293, 536, 537, 292), (292, 537, 538, 291), (291, 538, 539, 290), (290, 539, 540, 289), (289, 540, 541, 288), (402, 398, 781, 782), (512, 522, 523, 513), (543, 553, 904, 896), (623, 624, 961, 960), (620, 610, 951, 959), (440, 439, 814, 815), (490, 480, 847, 855), (439, 438, 813, 814), (493, 503, 864, 856), (520, 530, 531, 521), (86, 87, 649, 743), (502, 512, 513, 503), (570, 560, 911, 919), (438, 437, 812, 813), (573, 583, 928, 920), (437, 436, 811, 812), (443, 453, 824, 816), (436, 435, 810, 811), (520, 510, 871, 879), (510, 520, 521, 511), (23, 24, 667, 666), (492, 502, 503, 493), (540, 539, 894, 895), (435, 434, 809, 810), (600, 590, 935, 943), (539, 538, 893, 894), (434, 433, 808, 809), (603, 613, 952, 944), (538, 537, 892, 893), (500, 510, 511, 501), (405, 409, 703, 702), (482, 492, 493, 483), (470, 460, 831, 839), (473, 483, 848, 840), (537, 536, 891, 892), (550, 540, 895, 903), (536, 535, 890, 891), (553, 563, 912, 904), (630, 620, 959, 967), (490, 500, 501, 491), (85, 86, 743, 742), (472, 482, 483, 473), (535, 534, 889, 890), (500, 490, 855, 863), (534, 533, 888, 889), (503, 513, 872, 864), (580, 570, 919, 927), (583, 593, 936, 928), (450, 440, 815, 823), (480, 490, 491, 481), (22, 23, 666, 665), (462, 472, 473, 463), (453, 463, 832, 824), (530, 520, 879, 887), (529, 530, 887, 886), (533, 543, 896, 888), (610, 600, 943, 951), (528, 529, 886, 885), (613, 623, 960, 952), (470, 480, 481, 471), (370, 366, 776, 777), (452, 462, 463, 453), (527, 528, 885, 884), (480, 470, 839, 847), (483, 493, 856, 848), (526, 527, 884, 883), (560, 550, 903, 911), (525, 526, 883, 882), (563, 573, 920, 912), (460, 470, 471, 461), (84, 85, 742, 741), (442, 452, 453, 443), (629, 630, 967, 966), (524, 525, 882, 881), (433, 443, 816, 808), (628, 629, 966, 965), (510, 500, 863, 871), (523, 524, 881, 880), (513, 523, 880, 872), (450, 460, 461, 451), (21, 22, 665, 664), (432, 442, 443, 433), (627, 628, 965, 964), (590, 580, 927, 935), (626, 627, 964, 963), (593, 603, 944, 936), (460, 450, 823, 831), (625, 626, 963, 962), (463, 473, 840, 832), (440, 450, 451, 441), (307, 389, 698, 636), (308, 432, 433, 309), (309, 433, 434, 310), (310, 434, 435, 311), (311, 435, 436, 312), (312, 436, 437, 313), (313, 437, 438, 314), (314, 438, 439, 315), (315, 439, 440, 316), (316, 440, 441, 317), (350, 346, 771, 772), (418, 422, 423, 419), (420, 430, 431, 421), (83, 84, 741, 740), (414, 418, 419, 415), (416, 420, 421, 417), (20, 21, 664, 663), (410, 414, 415, 411), (412, 416, 417, 413), (353, 357, 693, 692), (406, 410, 411, 407), (408, 412, 413, 409), (82, 83, 740, 739), (402, 406, 407, 403), (404, 408, 409, 405), (297, 370, 777, 632), (398, 402, 403, 399), (400, 404, 405, 401), (19, 20, 663, 662), (394, 398, 399, 395), (396, 400, 401, 397), (582, 572, 802, 803), (390, 394, 395, 391), (392, 396, 397, 393), (81, 82, 739, 738), (380, 390, 391, 381), (385, 384, 464, 459), (388, 392, 393, 389), (327, 337, 688, 647), (298, 380, 381, 299), (299, 381, 382, 300), (300, 382, 383, 301), (301, 383, 384, 302), (302, 384, 385, 303), (303, 385, 386, 304), (304, 386, 387, 305), (305, 387, 388, 306), (306, 388, 389, 307), (18, 19, 662, 661), (366, 370, 371, 367), (381, 391, 455, 467), (384, 383, 465, 464), (416, 412, 1007, 1015), (419, 423, 1024, 1016), (383, 382, 466, 465), (352, 348, 568, 556), (355, 359, 519, 555), (368, 378, 379, 369), (591, 601, 760, 759), (362, 366, 367, 363), (382, 381, 467, 466), (396, 392, 444, 975), (399, 403, 984, 976), (329, 339, 607, 619), (364, 360, 508, 496), (367, 371, 479, 495), (377, 378, 468, 469), (364, 368, 369, 365), (532, 297, 632, 798), (358, 362, 363, 359), (408, 404, 991, 999), (376, 377, 469, 474), (411, 415, 1008, 1000), (344, 340, 596, 584), (375, 376, 474, 475), (347, 351, 567, 579), (374, 375, 475, 476), (360, 364, 365, 361), (80, 81, 738, 737), (354, 358, 359, 355), (391, 395, 968, 455), (373, 374, 476, 477), (420, 416, 1015, 1023), (429, 430, 1031, 1030), (372, 373, 477, 478), (356, 352, 556, 544), (428, 429, 1030, 1029), (356, 360, 361, 357), (6, 18, 661, 643), (350, 354, 355, 351), (359, 363, 507, 519), (371, 372, 478, 479), (400, 396, 975, 983), (427, 428, 1029, 1028), (403, 407, 992, 984), (426, 427, 1028, 1027), (339, 343, 595, 607), (352, 356, 357, 353), (541, 551, 755, 754), (346, 350, 351, 347), (425, 426, 1027, 1026), (368, 364, 496, 484), (424, 425, 1026, 1025), (412, 408, 999, 1007), (423, 424, 1025, 1024), (415, 419, 1016, 1008), (348, 344, 584, 568), (348, 352, 353, 349), (79, 80, 737, 736), (342, 346, 347, 343), (336, 335, 609, 608), (351, 355, 555, 567), (335, 334, 614, 609), (392, 388, 456, 444), (334, 333, 615, 614), (395, 399, 976, 968), (430, 420, 1023, 1031), (344, 348, 349, 345), (482, 472, 792, 793), (338, 342, 343, 339), (333, 332, 616, 615), (360, 356, 544, 508), (332, 331, 617, 616), (363, 367, 495, 507), (388, 387, 457, 456), (404, 400, 983, 991), (331, 330, 618, 617), (340, 344, 345, 341), (16, 17, 640, 660), (328, 338, 339, 329), (387, 386, 458, 457), (407, 411, 1000, 992), (330, 329, 619, 618), (340, 336, 608, 596), (386, 385, 459, 458), (343, 347, 579, 595), (378, 368, 484, 468), (336, 340, 341, 337), (78, 79, 736, 735), (318, 328, 329, 319), (319, 329, 330, 320), (320, 330, 331, 321), (321, 331, 332, 322), (322, 332, 333, 323), (323, 333, 334, 324), (324, 334, 335, 325), (325, 335, 336, 326), (326, 336, 337, 327), (491, 501, 750, 749), (370, 297, 296, 371), (371, 296, 295, 372), (372, 295, 294, 373), (373, 294, 293, 374), (374, 293, 292, 375), (375, 292, 291, 376), (376, 291, 290, 377), (377, 290, 289, 378), (378, 289, 288, 379), (15, 16, 660, 659), (522, 318, 319, 523), (523, 319, 320, 524), (524, 320, 321, 525), (525, 321, 322, 526), (526, 322, 323, 527), (527, 323, 324, 528), (528, 324, 325, 529), (529, 325, 326, 530), (530, 326, 327, 531), (432, 308, 766, 788), (422, 308, 309, 423), (423, 309, 310, 424), (424, 310, 311, 425), (425, 311, 312, 426), (426, 312, 313, 427), (427, 313, 314, 428), (428, 314, 315, 429), (429, 315, 316, 430), (430, 316, 317, 431), (4, 78, 735, 648), (622, 298, 299, 623), (623, 299, 300, 624), (624, 300, 301, 625), (625, 301, 302, 626), (626, 302, 303, 627), (627, 303, 304, 628), (628, 304, 305, 629), (629, 305, 306, 630), (630, 306, 307, 631), (763, 636, 637, 717), (707, 642, 643, 661), (753, 647, 648, 735), (697, 764, 639, 679), (647, 688, 651, 648), (688, 689, 687, 651), (689, 690, 686, 687), (690, 691, 685, 686), (691, 692, 684, 685), (692, 693, 683, 684), (693, 694, 682, 683), (694, 695, 681, 682), (695, 696, 680, 681), (696, 697, 679, 680), (636, 698, 644, 637), (698, 699, 669, 644), (699, 700, 668, 669), (700, 701, 667, 668), (701, 702, 666, 667), (702, 703, 665, 666), (703, 704, 664, 665), (704, 705, 663, 664), (705, 706, 662, 663), (706, 707, 661, 662), (642, 744, 649, 643), (744, 745, 743, 649), (745, 746, 742, 743), (746, 747, 741, 742), (747, 748, 740, 741), (748, 749, 739, 740), (749, 750, 738, 739), (750, 751, 737, 738), (751, 752, 736, 737), (752, 753, 735, 736), (764, 754, 638, 639), (754, 755, 725, 638), (755, 756, 724, 725), (756, 757, 723, 724), (757, 758, 722, 723), (758, 759, 721, 722), (759, 760, 720, 721), (760, 761, 719, 720), (761, 762, 718, 719), (762, 763, 717, 718), (716, 634, 807, 806), (715, 716, 806, 805), (714, 715, 805, 804), (713, 714, 804, 803), (712, 713, 803, 802), (711, 712, 802, 801), (710, 711, 801, 800), (709, 710, 800, 799), (708, 709, 799, 798), (633, 708, 798, 632), (734, 645, 797, 796), (733, 734, 796, 795), (732, 733, 795, 794), (731, 732, 794, 793), (730, 731, 793, 792), (729, 730, 792, 791), (728, 729, 791, 790), (727, 728, 790, 789), (726, 727, 789, 788), (641, 726, 788, 766), (660, 640, 787, 786), (659, 660, 786, 785), (658, 659, 785, 784), (657, 658, 784, 783), (656, 657, 783, 782), (655, 656, 782, 781), (654, 655, 781, 780), (653, 654, 780, 779), (652, 653, 779, 778), (635, 652, 778, 765), (678, 650, 777, 776), (677, 678, 776, 775), (676, 677, 775, 774), (675, 676, 774, 773), (674, 675, 773, 772), (673, 674, 772, 771), (672, 673, 771, 770), (671, 672, 770, 769), (670, 671, 769, 768), (646, 670, 768, 767), (650, 633, 632, 777), (645, 646, 767, 797), (640, 641, 766, 787), (634, 635, 765, 807), (365, 369, 696, 695), (41, 42, 683, 682), (53, 54, 714, 713), (362, 358, 774, 775), (42, 43, 684, 683), (397, 401, 701, 700), (54, 55, 715, 714), (43, 44, 685, 684), (394, 390, 779, 780), (55, 56, 716, 715), (417, 421, 706, 705), (44, 45, 686, 685), (56, 57, 634, 716), (414, 410, 784, 785), (45, 46, 687, 686), (461, 471, 747, 746), (2, 58, 717, 637), (46, 47, 651, 687), (452, 442, 789, 790), (511, 521, 752, 751), (58, 59, 718, 717), (57, 3, 635, 634), (502, 492, 794, 795), (59, 60, 719, 718), (561, 571, 757, 756), (431, 317, 642, 707), (60, 61, 720, 719), (552, 542, 799, 800), (298, 622, 807, 765), (611, 621, 762, 761), (67, 0, 639, 638), (341, 345, 690, 689), (61, 62, 721, 720), (17, 7, 641, 640), (602, 592, 804, 805), (338, 328, 768, 769), (62, 63, 722, 721), (361, 365, 695, 694), (63, 64, 723, 722), (358, 354, 773, 774), (393, 397, 700, 699), (27, 2, 637, 644), (64, 65, 724, 723), (390, 380, 778, 779), (77, 5, 646, 645), (65, 66, 725, 724), (413, 417, 705, 704), (66, 67, 638, 725), (410, 406, 783, 784), (451, 461, 746, 745), (87, 6, 643, 649), (7, 68, 726, 641), (442, 432, 788, 789), (37, 1, 633, 650), (501, 511, 751, 750), (68, 69, 727, 726), (47, 4, 648, 651), (492, 482, 793, 794), (69, 70, 728, 727), (551, 561, 756, 755), (631, 307, 636, 763), (3, 8, 652, 635), (70, 71, 729, 728), (542, 532, 798, 799), (601, 611, 761, 760), (8, 9, 653, 652), (337, 341, 689, 688), (71, 72, 730, 729), (592, 582, 803, 804), (9, 10, 654, 653), (328, 318, 767, 768), (72, 73, 731, 730), (357, 361, 694, 693), (10, 11, 655, 654), (73, 74, 732, 731), (354, 350, 772, 773), (389, 393, 699, 698), (11, 12, 656, 655), (74, 75, 733, 732), (380, 298, 765, 778), (12, 13, 657, 656), (75, 76, 734, 733), (409, 413, 704, 703), (13, 14, 658, 657), (76, 77, 645, 734), (406, 402, 782, 783), (441, 451, 745, 744), (14, 15, 659, 658), (952, 960, 961, 953), (953, 961, 962, 954), (954, 962, 963, 955), (955, 963, 964, 956), (956, 964, 965, 957), (957, 965, 966, 958), (958, 966, 967, 959), (944, 952, 953, 945), (945, 953, 954, 946), (946, 954, 955, 947), (947, 955, 956, 948), (948, 956, 957, 949), (949, 957, 958, 950), (950, 958, 959, 951), (936, 944, 945, 937), (937, 945, 946, 938), (938, 946, 947, 939), (939, 947, 948, 940), (940, 948, 949, 941), (941, 949, 950, 942), (942, 950, 951, 943), (928, 936, 937, 929), (929, 937, 938, 930), (930, 938, 939, 931), (931, 939, 940, 932), (932, 940, 941, 933), (933, 941, 942, 934), (934, 942, 943, 935), (920, 928, 929, 921), (921, 929, 930, 922), (922, 930, 931, 923), (923, 931, 932, 924), (924, 932, 933, 925), (925, 933, 934, 926), (926, 934, 935, 927), (912, 920, 921, 913), (913, 921, 922, 914), (914, 922, 923, 915), (915, 923, 924, 916), (916, 924, 925, 917), (917, 925, 926, 918), (918, 926, 927, 919), (904, 912, 913, 905), (905, 913, 914, 906), (906, 914, 915, 907), (907, 915, 916, 908), (908, 916, 917, 909), (909, 917, 918, 910), (910, 918, 919, 911), (896, 904, 905, 897), (897, 905, 906, 898), (898, 906, 907, 899), (899, 907, 908, 900), (900, 908, 909, 901), (901, 909, 910, 902), (902, 910, 911, 903), (888, 896, 897, 889), (889, 897, 898, 890), (890, 898, 899, 891), (891, 899, 900, 892), (892, 900, 901, 893), (893, 901, 902, 894), (894, 902, 903, 895), (872, 880, 881, 873), (873, 881, 882, 874), (874, 882, 883, 875), (875, 883, 884, 876), (876, 884, 885, 877), (877, 885, 886, 878), (878, 886, 887, 879), (864, 872, 873, 865), (865, 873, 874, 866), (866, 874, 875, 867), (867, 875, 876, 868), (868, 876, 877, 869), (869, 877, 878, 870), (870, 878, 879, 871), (856, 864, 865, 857), (857, 865, 866, 858), (858, 866, 867, 859), (859, 867, 868, 860), (860, 868, 869, 861), (861, 869, 870, 862), (862, 870, 871, 863), (848, 856, 857, 849), (849, 857, 858, 850), (850, 858, 859, 851), (851, 859, 860, 852), (852, 860, 861, 853), (853, 861, 862, 854), (854, 862, 863, 855), (840, 848, 849, 841), (841, 849, 850, 842), (842, 850, 851, 843), (843, 851, 852, 844), (844, 852, 853, 845), (845, 853, 854, 846), (846, 854, 855, 847), (832, 840, 841, 833), (833, 841, 842, 834), (834, 842, 843, 835), (835, 843, 844, 836), (836, 844, 845, 837), (837, 845, 846, 838), (838, 846, 847, 839), (824, 832, 833, 825), (825, 833, 834, 826), (826, 834, 835, 827), (827, 835, 836, 828), (828, 836, 837, 829), (829, 837, 838, 830), (830, 838, 839, 831), (816, 824, 825, 817), (817, 825, 826, 818), (818, 826, 827, 819), (819, 827, 828, 820), (820, 828, 829, 821), (821, 829, 830, 822), (822, 830, 831, 823), (808, 816, 817, 809), (809, 817, 818, 810), (810, 818, 819, 811), (811, 819, 820, 812), (812, 820, 821, 813), (813, 821, 822, 814), (814, 822, 823, 815), (457, 445, 444, 456), (495, 479, 478, 494), (494, 478, 477, 489), (489, 477, 476, 488), (488, 476, 475, 487), (487, 475, 474, 486), (486, 474, 469, 485), (485, 469, 468, 484), (507, 495, 494, 506), (506, 494, 489, 505), (505, 489, 488, 504), (504, 488, 487, 499), (499, 487, 486, 498), (498, 486, 485, 497), (497, 485, 484, 496), (519, 507, 506, 518), (518, 506, 505, 517), (517, 505, 504, 516), (516, 504, 499, 515), (515, 499, 498, 514), (514, 498, 497, 509), (509, 497, 496, 508), (555, 519, 518, 554), (554, 518, 517, 549), (549, 517, 516, 548), (548, 516, 515, 547), (547, 515, 514, 546), (546, 514, 509, 545), (545, 509, 508, 544), (567, 555, 554, 566), (566, 554, 549, 565), (565, 549, 548, 564), (564, 548, 547, 559), (559, 547, 546, 558), (558, 546, 545, 557), (557, 545, 544, 556), (579, 567, 566, 578), (578, 566, 565, 577), (577, 565, 564, 576), (576, 564, 559, 575), (575, 559, 558, 574), (574, 558, 557, 569), (569, 557, 556, 568), (595, 579, 578, 594), (594, 578, 577, 589), (589, 577, 576, 588), (588, 576, 575, 587), (587, 575, 574, 586), (586, 574, 569, 585), (585, 569, 568, 584), (607, 595, 594, 606), (606, 594, 589, 605), (605, 589, 588, 604), (604, 588, 587, 599), (599, 587, 586, 598), (598, 586, 585, 597), (597, 585, 584, 596), (619, 607, 606, 618), (618, 606, 605, 617), (617, 605, 604, 616), (616, 604, 599, 615), (615, 599, 598, 614), (614, 598, 597, 609), (609, 597, 596, 608)])
me_cube.use_remesh_preserve_volume = False
me_cube.use_remesh_preserve_attributes = False
me_cube.use_mirror_vertex_groups = False
me_cube.update()

# ---- objects
ob_cube = bpy.data.objects.new('Cube', me_cube)

# ---- transforms, parenting, visibility, modifiers, constraints
ob_cube.location = (0.4316, -0.6429, 1.481)
ob_cube.scale = (0.8146, 0.8146, 0.8146)
ob_cube.lineart.crease_threshold = 0.0

# ---- collection membership
col_collection_1.objects.link(ob_cube)

# ---- scene / render settings (as saved in the file)
scene.frame_start = 1; scene.frame_end = 184; scene.frame_set(129)
scene.render.engine = 'BLENDER_EEVEE_NEXT'
scene.render.resolution_percentage = 50
scene.render.dither_intensity = 0.0
scene.cycles.use_denoising = False
scene.cycles.samples = 10
scene.cycles.sampling_pattern = 'TABULATED_SOBOL'
scene.cycles.light_sampling_threshold = 0.0
scene.cycles.use_adaptive_sampling = False
scene.cycles.use_light_tree = False
scene.cycles.blur_glossy = 0.0
scene.cycles.pixel_filter_type = 'GAUSSIAN'
scene.cycles.sample_clamp_indirect = 0.0
scene.view_settings.view_transform = 'Standard'
bpy.context.view_layer.update()

# ---- added for rendering (the .blend has no active camera and no usable light): camera, sun
cam_auto = bpy.data.cameras.new('AutoCamera')
cam_auto.lens = 50.0
cam_auto.sensor_width = 36.0
cam_auto.clip_end = 1000.0
ob_auto_camera = bpy.data.objects.new('AutoCamera', cam_auto)
scene.collection.objects.link(ob_auto_camera)
ob_auto_camera.location = (3.14879, -3.90348, 3.65518)
ob_auto_camera.rotation_euler = (1.09748, -7.21219e-08, 0.694738)
scene.camera = ob_auto_camera
light_auto_sun = bpy.data.lights.new('AutoSun', 'SUN')
light_auto_sun.energy = 3.0
light_auto_sun.angle = 0.0523599
ob_auto_sun = bpy.data.objects.new('AutoSun', light_auto_sun)
scene.collection.objects.link(ob_auto_sun)
ob_auto_sun.rotation_euler = (0.872665, 0.174533, 0.523599)
bpy.context.view_layer.update()
